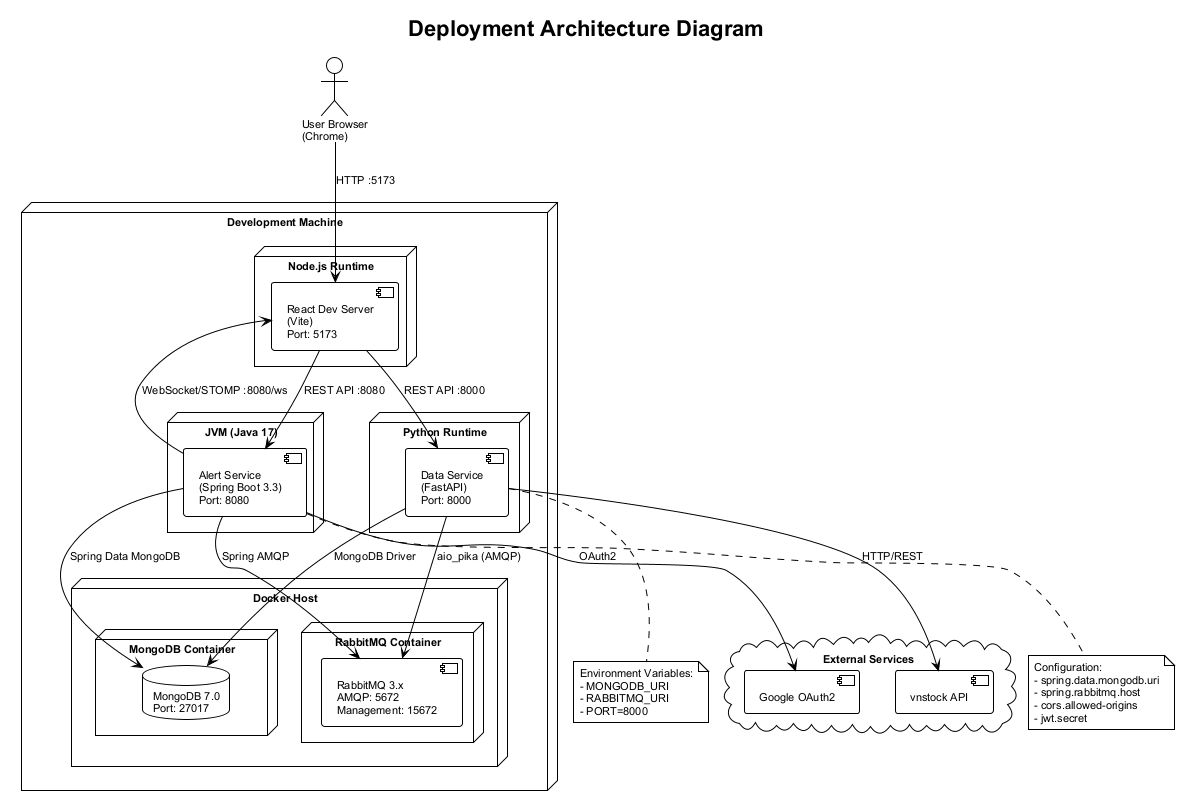

The diagram above was rendered by PlantUML. Its source (embedded in the PNG):
@startuml deployment-diagram

!theme plain
skinparam backgroundColor #FFFFFF
skinparam defaultFontName Arial
skinparam defaultFontSize 11
skinparam nodeStyle rectangle

title Deployment Architecture Diagram

node "Development Machine" {
    
    node "Docker Host" {
        
        node "MongoDB Container" as mongoContainer {
            database "MongoDB 7.0\nPort: 27017" as mongodb
        }
        
        node "RabbitMQ Container" as rabbitContainer {
            component "RabbitMQ 3.x\nAMQP: 5672\nManagement: 15672" as rabbitmq
        }
    }
    
    node "Python Runtime" {
        component "Data Service\n(FastAPI)\nPort: 8000" as dataService
    }
    
    node "JVM (Java 17)" {
        component "Alert Service\n(Spring Boot 3.3)\nPort: 8080" as alertService
    }
    
    node "Node.js Runtime" {
        component "React Dev Server\n(Vite)\nPort: 5173" as reactClient
    }
}

cloud "External Services" {
    component "vnstock API" as vnstock
    component "Google OAuth2" as google
}

actor "User Browser\n(Chrome)" as user

' Connections
dataService --> mongodb : "MongoDB Driver"
alertService --> mongodb : "Spring Data MongoDB"

dataService --> rabbitmq : "aio_pika (AMQP)"
alertService --> rabbitmq : "Spring AMQP"

dataService --> vnstock : "HTTP/REST"
alertService --> google : "OAuth2"

user --> reactClient : "HTTP :5173"
reactClient --> dataService : "REST API :8000"
reactClient --> alertService : "REST API :8080"
alertService --> reactClient : "WebSocket/STOMP :8080/ws"

note bottom of dataService
    Environment Variables:
    - MONGODB_URI
    - RABBITMQ_URI
    - PORT=8000
end note

note bottom of alertService
    Configuration:
    - spring.data.mongodb.uri
    - spring.rabbitmq.host
    - cors.allowed-origins
    - jwt.secret
end note

@enduml